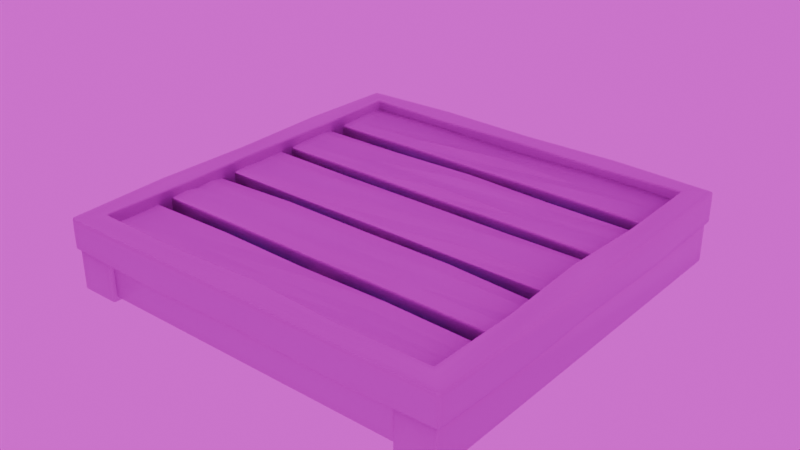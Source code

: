 # Source: RaftStructures.blend  (saved by Blender 4.3.34; exported with 4.5.12 LTS)
import bpy
from mathutils import Matrix  # noqa: F401  (used for matrix-valued properties, if any)

bpy.ops.wm.read_factory_settings(use_empty=True)
scene = bpy.context.scene
scene.name = 'Scene'

# ---- collections
col_environment = bpy.data.collections.new('Environment'); scene.collection.children.link(col_environment)
col_raft_structures = bpy.data.collections.new('Raft Structures'); scene.collection.children.link(col_raft_structures)

# ---- images (referenced by path relative to the original .blend; pixels are not part of the script)
import os
ASSET_DIR = os.environ.get("B2B_ASSET_DIR", "")  # directory of the original .blend (textures are referenced by path, not embedded)
HERE = os.path.dirname(os.path.abspath(__file__))  # packed textures are extracted next to this script under _unpacked/

def load_image(name, relpath, width, height, colorspace="sRGB"):
    """Load a texture the original file referenced (path relative to the .blend, or extracted next to this script)."""
    p = next((c for c in (os.path.join(HERE, relpath), os.path.join(ASSET_DIR, relpath)) if relpath and os.path.exists(c)), "")
    if p:
        img = bpy.data.images.load(p, check_existing=True)
        img.name = name
    else:  # same state as the original file: an image datablock whose file is absent (Cycles renders it pink)
        img = bpy.data.images.new(name, width, height)
        img.source = "FILE"
        img.filepath = "//" + (relpath or name)
    img.colorspace_settings.name = colorspace
    return img
img_wood_table_worn_disp_8k_png = load_image('wood_table_worn_disp_8k.png', 'textures/wood_table_worn_disp_1k.png', 1024, 1024, 'Non-Color')
img_wood_table_worn_diff_8k_png = load_image('wood_table_worn_diff_8k.png', 'textures/wood_table_worn_diff_1k.jpg', 1024, 1024, 'sRGB')
img_wood_table_worn_nor_gl_8k_png = load_image('wood_table_worn_nor_gl_8k.png', 'textures/wood_table_worn_nor_gl_1k.exr', 1024, 1024, 'Non-Color')
img_wood_table_worn_rough_8k_png = load_image('wood_table_worn_rough_8k.png', 'textures/wood_table_worn_rough_1k.exr', 1024, 1024, 'Non-Color')
img_autumn_field_puresky_4k_exr = load_image('autumn_field_puresky_4k.exr', 'textures/autumn_field_puresky_4k.exr', 1024, 1024, 'Linear Rec.709')

# ---- materials (node trees are filled in below, after node groups)
mat_material = bpy.data.materials.new('Material')
mat_material.surface_render_method = 'BLENDED'
mat_material.blend_method = 'BLEND'
mat_material.alpha_threshold = 0.0
mat_material.use_backface_culling_lightprobe_volume = False
mat_material.use_raytrace_refraction = True
mat_material.use_screen_refraction = True
mat_material.roughness = 0.5
mat_material.line_color = (0.0, 0.0, 0.0, 1.0)
mat_wood_table_worn = bpy.data.materials.new('wood_table_worn')
mat_wood_table_worn.displacement_method = 'DISPLACEMENT'
mat_plastic_blue = bpy.data.materials.new('Plastic_Blue')

# ---- material node trees
mat_material.use_nodes = True; mat_material.node_tree.nodes.clear()
_N = mat_material.node_tree.nodes; _L = mat_material.node_tree.links
n0 = _N.new('ShaderNodeOutputMaterial'); n0.name = 'Material Output'; n0.location = (300, 300)
n1 = _N.new('ShaderNodeBsdfPrincipled'); n1.name = 'Principled BSDF'; n1.location = (10, 300)
n1.inputs[0].default_value = (0.0, 0.0, 0.0, 1.0)
n1.inputs[2].default_value = 1.0
n1.inputs[4].default_value = 0.1
_L.new(n1.outputs[0], n0.inputs[0])
n0.is_active_output = True
mat_wood_table_worn.use_nodes = True; mat_wood_table_worn.node_tree.nodes.clear()
_N = mat_wood_table_worn.node_tree.nodes; _L = mat_wood_table_worn.node_tree.links
n0 = _N.new('NodeFrame'); n0.name = 'Frame'; n0.location = (-1329, 330)
n0.label = 'Mapping'
n0.width = 400
n1 = _N.new('NodeFrame'); n1.name = 'Frame.001'; n1.location = (-685, 530)
n1.label = 'Textures'
n1.width = 356
n2 = _N.new('ShaderNodeOutputMaterial'); n2.name = 'Material Output'; n2.location = (293, 211)
n3 = _N.new('ShaderNodeNormalMap'); n3.name = 'Normal Map'; n3.location = (-299, -70)
n4 = _N.new('ShaderNodeMapping'); n4.name = 'Mapping'; n4.location = (230, -40)
n4.inputs[2].default_value = (0.0, 0.0, 1.571)
n5 = _N.new('ShaderNodeTexCoord'); n5.name = 'Texture Coordinate'; n5.location = (30, -40)
n6 = _N.new('ShaderNodeDisplacement'); n6.name = 'Displacement'; n6.location = (-1, -257)
n6.inputs[1].default_value = 0.37
n6.inputs[2].default_value = 0.001
n7 = _N.new('ShaderNodeBsdfPrincipled'); n7.name = 'Principled BSDF'; n7.location = (-63, 458)
n7.distribution = 'GGX'
n7.subsurface_method = 'BURLEY'
n7.inputs[3].default_value = 1.45
n7.inputs[27].default_value = (0.0, 0.0, 0.0, 1.0)
n7.inputs[28].default_value = 1.0
n8 = _N.new('ShaderNodeTexImage'); n8.name = 'Image Texture'; n8.location = (86, -880)
n8.label = 'Displacement'
n8.image = img_wood_table_worn_disp_8k_png
n9 = _N.new('ShaderNodeTexImage'); n9.name = 'Image Texture.001'; n9.location = (86, -40)
n9.label = 'Base Color'
n9.image = img_wood_table_worn_diff_8k_png
n10 = _N.new('NodeReroute'); n10.name = 'Reroute'; n10.location = (36, -628)
n10.width = 16
n10.socket_idname = 'NodeSocketVector'
n11 = _N.new('ShaderNodeTexImage'); n11.name = 'Image Texture.003'; n11.location = (86, -600)
n11.label = 'Normal'
n11.width = 241
n11.image = img_wood_table_worn_nor_gl_8k_png
n12 = _N.new('ShaderNodeTexImage'); n12.name = 'Image Texture.002'; n12.location = (95, -320)
n12.label = 'Roughness'
n12.width = 231
n12.image = img_wood_table_worn_rough_8k_png
n4.parent = n0
n5.parent = n0
n8.parent = n1
n9.parent = n1
n10.parent = n1
n11.parent = n1
n12.parent = n1
_L.new(n7.outputs[0], n2.inputs[0])
_L.new(n8.outputs[0], n6.inputs[0])
_L.new(n6.outputs[0], n2.inputs[2])
_L.new(n9.outputs[0], n7.inputs[0])
_L.new(n11.outputs[0], n3.inputs[1])
_L.new(n3.outputs[0], n7.inputs[5])
_L.new(n10.outputs[0], n9.inputs[0])
_L.new(n10.outputs[0], n12.inputs[0])
_L.new(n10.outputs[0], n11.inputs[0])
_L.new(n10.outputs[0], n8.inputs[0])
_L.new(n4.outputs[0], n10.inputs[0])
_L.new(n5.outputs[2], n4.inputs[0])
_L.new(n12.outputs[0], n7.inputs[2])
n2.is_active_output = True
mat_plastic_blue.use_nodes = True; mat_plastic_blue.node_tree.nodes.clear()
_N = mat_plastic_blue.node_tree.nodes; _L = mat_plastic_blue.node_tree.links
n0 = _N.new('ShaderNodeBsdfPrincipled'); n0.name = 'Principled BSDF'; n0.location = (10, 300)
n0.inputs[0].default_value = (0.1363, 0.3618, 0.8004, 1.0)
n1 = _N.new('ShaderNodeOutputMaterial'); n1.name = 'Material Output'; n1.location = (300, 300)
_L.new(n0.outputs[0], n1.inputs[0])
n1.is_active_output = True

# ---- world
world_world = bpy.data.worlds.new('World'); scene.world = world_world
world_world.use_nodes = True; world_world.node_tree.nodes.clear()
_N = world_world.node_tree.nodes; _L = world_world.node_tree.links
n0 = _N.new('ShaderNodeOutputWorld'); n0.name = 'World Output'; n0.location = (300, 300)
n1 = _N.new('ShaderNodeBackground'); n1.name = 'Background'; n1.location = (10, 300)
n2 = _N.new('ShaderNodeTexEnvironment'); n2.name = 'Environment Texture'; n2.location = (-337, 299)
n2.image = img_autumn_field_puresky_4k_exr
_L.new(n1.outputs[0], n0.inputs[0])
_L.new(n2.outputs[0], n1.inputs[0])
n0.is_active_output = True
world_world.color = (0.05088, 0.05088, 0.05088)
world_world.sun_shadow_jitter_overblur = 0.0

# ---- lights
light_light = bpy.data.lights.new('Light', 'SUN')
light_light.angle = 0.1993
light_light.energy = 2.0
light_light.shadow_soft_size = 0.1
light_light.shadow_cascade_max_distance = 1000.0

# ---- meshes
me_cube = bpy.data.meshes.new('Cube')
me_cube.from_pydata([(0.5, 0.5, 0.5), (0.5, 0.5, -0.5), (0.5, -0.5, 0.5), (0.5, -0.5, -0.5), (-0.5, 0.5, 0.5), (-0.5, 0.5, -0.5), (-0.5, -0.5, 0.5), (-0.5, -0.5, -0.5)], [], [(0, 4, 6, 2), (3, 2, 6, 7), (7, 6, 4, 5), (5, 1, 3, 7), (1, 0, 2, 3), (5, 4, 0, 1)])
_uv = me_cube.uv_layers.new(name='UVMap')
_uv.uv.foreach_set('vector', [0.625, 0.5, 0.875, 0.5, 0.875, 0.75, 0.625, 0.75, 0.375, 0.75, 0.625, 0.75, 0.625, 1.0, 0.375, 1.0, 0.375, 0.0, 0.625, 0.0, 0.625, 0.25, 0.375, 0.25, 0.125, 0.5, 0.375, 0.5, 0.375, 0.75, 0.125, 0.75, 0.375, 0.5, 0.625, 0.5, 0.625, 0.75, 0.375, 0.75, 0.375, 0.25, 0.625, 0.25, 0.625, 0.5, 0.375, 0.5])
me_cube.materials.append(mat_material)
me_cube.use_mirror_vertex_groups = False
me_cube.update()
me_cube_001 = bpy.data.meshes.new('Cube.001')
me_cube_001.from_pydata([(-0.89, 0.6, -0.05), (-0.89, 0.6, 0.05), (-0.89, 0.89, -0.05), (-0.89, 0.89, 0.05), (0.89, 0.6, -0.05), (0.89, 0.6, 0.05), (0.89, 0.89, -0.05), (0.89, 0.89, 0.05), (-0.89, 0.223, -0.05), (-0.89, 0.223, 0.05), (-0.89, 0.513, -0.05), (-0.89, 0.513, 0.05), (0.89, 0.223, -0.05), (0.89, 0.223, 0.05), (0.89, 0.513, -0.05), (0.89, 0.513, 0.05), (-0.89, -0.154, -0.05), (-0.89, -0.154, 0.05), (-0.89, 0.136, -0.05), (-0.89, 0.136, 0.05), (0.89, -0.154, -0.05), (0.89, -0.154, 0.05), (0.89, 0.136, -0.05), (0.89, 0.136, 0.05), (-0.89, -0.531, -0.05), (-0.89, -0.531, 0.05), (-0.89, -0.241, -0.05), (-0.89, -0.241, 0.05), (0.89, -0.531, -0.05), (0.89, -0.531, 0.05), (0.89, -0.241, -0.05), (0.89, -0.241, 0.05), (-0.89, -0.908, -0.05), (-0.89, -0.908, 0.05), (-0.89, -0.618, -0.05), (-0.89, -0.618, 0.05), (0.89, -0.908, -0.05), (0.89, -0.908, 0.05), (0.89, -0.618, -0.05), (0.89, -0.618, 0.05)], [], [(2, 3, 7, 6), (4, 5, 1, 0), (2, 6, 4, 0), (7, 3, 1, 5), (10, 11, 15, 14), (12, 13, 9, 8), (10, 14, 12, 8), (15, 11, 9, 13), (18, 19, 23, 22), (20, 21, 17, 16), (18, 22, 20, 16), (23, 19, 17, 21), (26, 27, 31, 30), (28, 29, 25, 24), (26, 30, 28, 24), (31, 27, 25, 29), (34, 35, 39, 38), (36, 37, 33, 32), (34, 38, 36, 32), (39, 35, 33, 37), (2, 0, 1, 3), (6, 7, 5, 4), (10, 8, 9, 11), (14, 15, 13, 12), (18, 16, 17, 19), (22, 23, 21, 20), (26, 24, 25, 27), (30, 31, 29, 28), (34, 32, 33, 35), (38, 39, 37, 36)])
me_cube_001.polygons.foreach_set('use_smooth', [True] * 30)
_uv = me_cube_001.uv_layers.new(name='UVMap')
_uv.uv.foreach_set('vector', [0.2725, 1.0, 0.2444, 1.0, 0.2444, 0.5, 0.2725, 0.5, 0.3006, 1.0, 0.2725, 1.0, 0.2725, 0.5, 0.3006, 0.5, 0.2444, 1.707e-09, 0.2444, 0.5, 0.1629, 0.5, 0.1629, -4.443e-09, 0.3258, 7.858e-09, 0.3258, 0.5, 0.2444, 0.5, 0.2444, 1.707e-09, 0.3287, 1.0, 0.3006, 1.0, 0.3006, 0.5, 0.3287, 0.5, 0.3567, 1.0, 0.3287, 1.0, 0.3287, 0.5, 0.3567, 0.5, 0.4073, 1.401e-08, 0.4073, 0.5, 0.3258, 0.5, 0.3258, 7.858e-09, 0.4888, 3.415e-09, 0.4888, 0.5, 0.4073, 0.5, 0.4073, -2.735e-09, 0.3848, 1.0, 0.3567, 1.0, 0.3567, 0.5, 0.3848, 0.5, 0.4129, 1.0, 0.3848, 1.0, 0.3848, 0.5, 0.4129, 0.5, 0.08146, 6.15e-09, 0.08146, 0.5, 4.108e-09, 0.5, 4.186e-08, 3.16e-15, 0.1629, -4.443e-09, 0.1629, 0.5, 0.08146, 0.5, 0.08146, -1.059e-08, 0.441, 1.0, 0.4129, 1.0, 0.4129, 0.5, 0.441, 0.5, 0.4691, 1.0, 0.441, 1.0, 0.441, 0.5, 0.4691, 0.5, 0.5702, -7.178e-09, 0.5702, 0.5, 0.4888, 0.5, 0.4888, -1.333e-08, 0.08146, 0.5, 0.08146, 1.0, -8.526e-09, 1.0, 2.922e-08, 0.5, 0.4972, 1.0, 0.4691, 1.0, 0.4691, 0.5, 0.4972, 0.5, 0.5253, 1.0, 0.4972, 1.0, 0.4972, 0.5, 0.5253, 0.5, 0.1629, 0.5, 0.1629, 1.0, 0.08146, 1.0, 0.08146, 0.5, 0.2444, 0.5, 0.2444, 1.0, 0.1629, 1.0, 0.1629, 0.5, 0.2725, 1.0, 0.3006, 0.5, 0.2444, 0.5, 0.2444, 1.0, 0.2444, 0.5, 0.3258, 7.858e-09, 0.2725, 1.0, 0.1629, 0.5, 0.3287, 1.0, 0.3567, 0.5, 0.4073, 0.5, 0.3006, 1.0, 0.4073, 0.5, 0.4888, 3.415e-09, 0.3287, 1.0, 0.3258, 0.5, 0.3848, 1.0, 0.4129, 0.5, 0.08146, 0.5, 0.3567, 1.0, 0.08146, 0.5, 0.1629, -4.443e-09, 0.3848, 1.0, 4.108e-09, 0.5, 0.441, 1.0, 0.4691, 0.5, -8.526e-09, 1.0, 0.4129, 1.0, 0.5702, 0.5, 0.08146, 0.5, 0.441, 1.0, 0.4888, 0.5, 0.4972, 1.0, 0.5253, 0.5, 0.1629, 1.0, 0.4691, 1.0, 0.1629, 1.0, 0.2444, 0.5, 0.4972, 1.0, 0.08146, 1.0])
me_cube_001.materials.append(mat_wood_table_worn)
me_cube_001.update()
me_cube_002 = bpy.data.meshes.new('Cube.002')
me_cube_002.from_pydata([(0.78, -0.98, -0.25), (0.78, -0.98, -0.05), (0.78, 0.98, -0.25), (0.78, 0.98, -0.05), (0.98, -0.98, -0.25), (0.98, -0.98, -0.05), (0.98, 0.98, -0.25), (0.98, 0.98, -0.05), (-0.78, -0.98, -0.25), (-0.78, -0.98, -0.05), (-0.78, 0.98, -0.25), (-0.78, 0.98, -0.05), (-0.98, -0.98, -0.25), (-0.98, -0.98, -0.05), (-0.98, 0.98, -0.25), (-0.98, 0.98, -0.05)], [], [(0, 1, 3, 2), (2, 3, 7, 6), (6, 7, 5, 4), (4, 5, 1, 0), (2, 6, 4, 0), (7, 3, 1, 5), (8, 10, 11, 9), (10, 14, 15, 11), (14, 12, 13, 15), (12, 8, 9, 13), (10, 8, 12, 14), (15, 13, 9, 11)])
me_cube_002.polygons.foreach_set('use_smooth', [True] * 12)
_uv = me_cube_002.uv_layers.new(name='UVMap')
_uv.uv.foreach_set('vector', [0.553, 0.7665, 0.514, 0.7665, 0.514, 0.3852, 0.553, 0.3852, 0.5719, 0.8054, 0.5719, 0.7665, 0.6108, 0.7665, 0.6108, 0.8054, 0.6308, 0.7665, 0.5919, 0.7665, 0.5919, 0.3852, 0.6308, 0.3852, 0.6497, 0.8054, 0.6497, 0.7665, 0.6887, 0.7665, 0.6887, 0.8054, 0.7086, 0.7665, 0.6697, 0.7665, 0.6697, 0.3852, 0.7086, 0.3852, 0.7475, 0.7665, 0.7086, 0.7665, 0.7086, 0.3852, 0.7475, 0.3852, 0.5919, 0.3852, 0.5919, 0.7665, 0.553, 0.7665, 0.553, 0.3852, 0.7276, 0.8054, 0.6887, 0.8054, 0.6887, 0.7665, 0.7276, 0.7665, 0.6697, 0.3852, 0.6697, 0.7665, 0.6308, 0.7665, 0.6308, 0.3852, 0.6497, 0.8054, 0.6108, 0.8054, 0.6108, 0.7665, 0.6497, 0.7665, 0.7475, 0.7665, 0.7475, 0.3852, 0.7864, 0.3852, 0.7864, 0.7665, 0.7704, 0.3813, 0.7704, 0.0, 0.8093, 0.0, 0.8093, 0.3813])
me_cube_002.materials.append(mat_wood_table_worn)
me_cube_002.update()
me_cube_003 = bpy.data.meshes.new('Cube.003')
me_cube_003.from_pydata([(0.78, -0.96, -0.23), (0.78, -0.96, -0.05), (0.78, -0.8, -0.23), (0.78, -0.8, -0.05), (0.0, -0.96, -0.05), (0.0, -0.96, -0.23), (0.0, -0.8, -0.23), (0.0, -0.8, -0.05), (0.0, -0.8, -0.23), (0.0, -0.8, -0.05), (-0.78, -0.96, -0.23), (-0.78, -0.96, -0.05), (-0.78, -0.8, -0.23), (-0.78, -0.8, -0.05), (0.78, 0.96, -0.23), (0.78, 0.96, -0.05), (0.78, 0.8, -0.23), (0.78, 0.8, -0.05), (0.0, 0.96, -0.05), (0.0, 0.96, -0.23), (0.0, 0.8, -0.23), (0.0, 0.8, -0.05), (0.0, 0.8, -0.23), (0.0, 0.8, -0.05), (-0.78, 0.96, -0.23), (-0.78, 0.96, -0.05), (-0.78, 0.8, -0.23), (-0.78, 0.8, -0.05)], [(9, 8), (23, 22)], [(1, 3, 7, 4), (0, 1, 4, 5), (3, 2, 6, 7), (2, 0, 5, 6), (11, 4, 7, 13), (10, 5, 4, 11), (13, 7, 6, 12), (12, 6, 5, 10), (15, 18, 21, 17), (14, 19, 18, 15), (17, 21, 20, 16), (16, 20, 19, 14), (25, 27, 21, 18), (24, 25, 18, 19), (27, 26, 20, 21), (26, 24, 19, 20)])
me_cube_003.polygons.foreach_set('use_smooth', [True] * 16)
_uv = me_cube_003.uv_layers.new(name='UVMap')
_uv.uv.foreach_set('vector', [0.06247, 0.6887, 0.0936, 0.6887, 0.0936, 0.8405, 0.06247, 0.8405, 0.8798, 0.6887, 0.8448, 0.6887, 0.8448, 0.537, 0.8798, 0.537, 0.8798, 0.3852, 0.9148, 0.3852, 0.9148, 0.537, 0.8798, 0.537, 0.1247, 0.9922, 0.0936, 0.9922, 0.0936, 0.8405, 0.1247, 0.8405, 0.06247, 0.9922, 0.06247, 0.8405, 0.0936, 0.8405, 0.0936, 0.9922, 0.8798, 0.3852, 0.8798, 0.537, 0.8448, 0.537, 0.8448, 0.3852, 0.8798, 0.6887, 0.8798, 0.537, 0.9148, 0.537, 0.9148, 0.6887, 0.1247, 0.6887, 0.1247, 0.8405, 0.0936, 0.8405, 0.0936, 0.6887, 0.1596, 0.6887, 0.1596, 0.8405, 0.1285, 0.8405, 0.1285, 0.6887, 0.9027, -1.424e-09, 0.9027, 0.1518, 0.8677, 0.1518, 0.8677, -4.068e-09, 0.9027, 0.3035, 0.9027, 0.1518, 0.9377, 0.1518, 0.9377, 0.3035, 0.1596, 0.9922, 0.1596, 0.8405, 0.1908, 0.8405, 0.1908, 0.9922, 0.1596, 0.9922, 0.1285, 0.9922, 0.1285, 0.8405, 0.1596, 0.8405, 0.9027, 0.3035, 0.8677, 0.3035, 0.8677, 0.1518, 0.9027, 0.1518, 0.9027, -1.424e-09, 0.9377, 1.22e-09, 0.9377, 0.1518, 0.9027, 0.1518, 0.1596, 0.6887, 0.1908, 0.6887, 0.1908, 0.8405, 0.1596, 0.8405])
me_cube_003.materials.append(mat_wood_table_worn)
me_cube_003.update()
me_cylinder_001 = bpy.data.meshes.new('Cylinder.001')
me_cylinder_001.from_pydata([(-0.06606, 3.576e-07, -0.2239), (-0.06606, -0.78, -0.2239), (-0.06854, 3.576e-07, -0.2586), (-0.08439, 3.576e-07, -0.2906), (-0.125, 3.576e-07, -0.3186), (-0.1872, 3.576e-07, -0.3416), (-0.2582, 3.576e-07, -0.3587), (-0.3353, 3.576e-07, -0.3693), (-0.4154, 3.576e-07, -0.3728), (-0.4955, 3.576e-07, -0.3693), (-0.4955, -0.78, -0.3693), (-0.5725, 3.576e-07, -0.3587), (-0.6435, 3.576e-07, -0.3416), (-0.6435, -0.78, -0.3416), (-0.7057, 3.576e-07, -0.3186), (-0.7464, 3.576e-07, -0.2906), (-0.7622, 3.576e-07, -0.2586), (-0.7622, -0.78, -0.2586), (-0.7647, 3.576e-07, -0.2239), (-0.06854, -0.78, -0.2586), (-0.08439, -0.78, -0.2906), (-0.125, -0.78, -0.3186), (-0.1872, -0.78, -0.3416), (-0.2582, -0.78, -0.3587), (-0.3353, -0.78, -0.3693), (-0.4154, -0.78, -0.3728), (-0.5725, -0.78, -0.3587), (-0.7057, -0.78, -0.3186), (-0.7464, -0.78, -0.2906), (-0.7647, -0.78, -0.2239), (0.06606, 3.576e-07, -0.2239), (0.06606, -0.78, -0.2239), (0.06854, 3.576e-07, -0.2586), (0.08439, 3.576e-07, -0.2906), (0.125, 3.576e-07, -0.3186), (0.125, -0.78, -0.3186), (0.1872, 3.576e-07, -0.3416), (0.2582, 3.576e-07, -0.3587), (0.2582, -0.78, -0.3587), (0.3353, 3.576e-07, -0.3693), (0.4154, 3.576e-07, -0.3728), (0.4154, -0.78, -0.3728), (0.4955, 3.576e-07, -0.3693), (0.4955, -0.78, -0.3693), (0.5725, 3.576e-07, -0.3587), (0.6435, 3.576e-07, -0.3416), (0.7057, 3.576e-07, -0.3186), (0.7464, 3.576e-07, -0.2906), (0.7622, 3.576e-07, -0.2586), (0.7647, 3.576e-07, -0.2239), (0.06854, -0.78, -0.2586), (0.08439, -0.78, -0.2906), (0.1872, -0.78, -0.3416), (0.3353, -0.78, -0.3693), (0.5725, -0.78, -0.3587), (0.6435, -0.78, -0.3416), (0.7057, -0.78, -0.3186), (0.7464, -0.78, -0.2906), (0.7622, -0.78, -0.2586), (0.7647, -0.78, -0.2239), (-0.06606, 0.78, -0.2239), (-0.06854, 0.78, -0.2586), (-0.08439, 0.78, -0.2906), (-0.125, 0.78, -0.3186), (-0.3353, 0.78, -0.3693), (-0.4154, 0.78, -0.3728), (-0.4955, 0.78, -0.3693), (-0.5725, 0.78, -0.3587), (-0.6435, 0.78, -0.3416), (-0.7057, 0.78, -0.3186), (-0.7464, 0.78, -0.2906), (-0.1872, 0.78, -0.3416), (-0.2582, 0.78, -0.3587), (-0.7622, 0.78, -0.2586), (-0.7647, 0.78, -0.2239), (0.06854, 0.78, -0.2586), (0.08439, 0.78, -0.2906), (0.125, 0.78, -0.3186), (0.1872, 0.78, -0.3416), (0.2582, 0.78, -0.3587), (0.3353, 0.78, -0.3693), (0.4154, 0.78, -0.3728), (0.4955, 0.78, -0.3693), (0.6435, 0.78, -0.3416), (0.7057, 0.78, -0.3186), (0.7622, 0.78, -0.2586), (0.06606, 0.78, -0.2239), (0.5725, 0.78, -0.3587), (0.7464, 0.78, -0.2906), (0.7647, 0.78, -0.2239), (-0.06854, 3.576e-07, -0.1892), (-0.08439, 3.576e-07, -0.1572), (-0.125, 3.576e-07, -0.1292), (-0.125, -0.78, -0.1292), (-0.1872, 3.576e-07, -0.1062), (-0.1872, -0.78, -0.1062), (-0.2582, 3.576e-07, -0.08908), (-0.2582, -0.78, -0.08908), (-0.3353, 3.576e-07, -0.07855), (-0.3353, -0.78, -0.07855), (-0.4154, 3.576e-07, -0.075), (-0.4154, -0.78, -0.075), (-0.4955, 3.576e-07, -0.07855), (-0.4955, -0.78, -0.07855), (-0.5725, 3.576e-07, -0.08908), (-0.5725, -0.78, -0.08908), (-0.6435, 3.576e-07, -0.1062), (-0.6435, -0.78, -0.1062), (-0.7057, 3.576e-07, -0.1292), (-0.7057, -0.78, -0.1292), (-0.7464, 3.576e-07, -0.1572), (-0.7622, 3.576e-07, -0.1892), (-0.7622, -0.78, -0.1892), (-0.06854, -0.78, -0.1892), (-0.08439, -0.78, -0.1572), (-0.7464, -0.78, -0.1572), (0.06854, 3.576e-07, -0.1892), (0.08439, 3.576e-07, -0.1572), (0.125, 3.576e-07, -0.1292), (0.125, -0.78, -0.1292), (0.1872, 3.576e-07, -0.1062), (0.2582, 3.576e-07, -0.08908), (0.2582, -0.78, -0.08908), (0.3353, 3.576e-07, -0.07855), (0.3353, -0.78, -0.07855), (0.4154, 3.576e-07, -0.075), (0.4955, 3.576e-07, -0.07855), (0.5725, 3.576e-07, -0.08908), (0.5725, -0.78, -0.08908), (0.6435, 3.576e-07, -0.1062), (0.6435, -0.78, -0.1062), (0.7057, 3.576e-07, -0.1292), (0.7057, -0.78, -0.1292), (0.7464, 3.576e-07, -0.1572), (0.7622, 3.576e-07, -0.1892), (0.06854, -0.78, -0.1892), (0.08439, -0.78, -0.1572), (0.1872, -0.78, -0.1062), (0.4154, -0.78, -0.075), (0.4955, -0.78, -0.07855), (0.7464, -0.78, -0.1572), (0.7622, -0.78, -0.1892), (-0.06854, 0.78, -0.1892), (-0.125, 0.78, -0.1292), (-0.2582, 0.78, -0.08908), (-0.3353, 0.78, -0.07855), (-0.4955, 0.78, -0.07855), (-0.6435, 0.78, -0.1062), (-0.7057, 0.78, -0.1292), (-0.7464, 0.78, -0.1572), (-0.7622, 0.78, -0.1892), (-0.08439, 0.78, -0.1572), (-0.1872, 0.78, -0.1062), (-0.4154, 0.78, -0.075), (-0.5725, 0.78, -0.08908), (0.08439, 0.78, -0.1572), (0.2582, 0.78, -0.08908), (0.4154, 0.78, -0.075), (0.4955, 0.78, -0.07855), (0.5725, 0.78, -0.08908), (0.6435, 0.78, -0.1062), (0.7464, 0.78, -0.1572), (0.7622, 0.78, -0.1892), (0.06854, 0.78, -0.1892), (0.125, 0.78, -0.1292), (0.1872, 0.78, -0.1062), (0.3353, 0.78, -0.07855), (0.7057, 0.78, -0.1292)], [], [(0, 1, 19, 2), (2, 19, 20, 3), (3, 20, 21, 4), (4, 21, 22, 5), (5, 22, 23, 6), (6, 23, 24, 7), (7, 24, 25, 8), (8, 25, 10, 9), (9, 10, 26, 11), (11, 26, 13, 12), (12, 13, 27, 14), (14, 27, 28, 15), (15, 28, 17, 16), (16, 17, 29, 18), (19, 1, 29, 17, 28, 27, 13, 26, 10, 25, 24, 23, 22, 21, 20), (30, 32, 50, 31), (32, 33, 51, 50), (33, 34, 35, 51), (34, 36, 52, 35), (36, 37, 38, 52), (37, 39, 53, 38), (39, 40, 41, 53), (40, 42, 43, 41), (42, 44, 54, 43), (44, 45, 55, 54), (45, 46, 56, 55), (46, 47, 57, 56), (47, 48, 58, 57), (48, 49, 59, 58), (50, 51, 35, 52, 38, 53, 41, 43, 54, 55, 56, 57, 58, 59, 31), (0, 2, 61, 60), (2, 3, 62, 61), (3, 4, 63, 62), (4, 5, 71, 63), (5, 6, 72, 71), (6, 7, 64, 72), (7, 8, 65, 64), (8, 9, 66, 65), (9, 11, 67, 66), (11, 12, 68, 67), (12, 14, 69, 68), (14, 15, 70, 69), (15, 16, 73, 70), (16, 18, 74, 73), (61, 62, 63, 71, 72, 64, 65, 66, 67, 68, 69, 70, 73, 74, 60), (30, 86, 75, 32), (32, 75, 76, 33), (33, 76, 77, 34), (34, 77, 78, 36), (36, 78, 79, 37), (37, 79, 80, 39), (39, 80, 81, 40), (40, 81, 82, 42), (42, 82, 87, 44), (44, 87, 83, 45), (45, 83, 84, 46), (46, 84, 88, 47), (47, 88, 85, 48), (48, 85, 89, 49), (75, 86, 89, 85, 88, 84, 83, 87, 82, 81, 80, 79, 78, 77, 76), (0, 90, 113, 1), (90, 91, 114, 113), (91, 92, 93, 114), (92, 94, 95, 93), (94, 96, 97, 95), (96, 98, 99, 97), (98, 100, 101, 99), (100, 102, 103, 101), (102, 104, 105, 103), (104, 106, 107, 105), (106, 108, 109, 107), (108, 110, 115, 109), (110, 111, 112, 115), (111, 18, 29, 112), (113, 114, 93, 95, 97, 99, 101, 103, 105, 107, 109, 115, 112, 29, 1), (30, 31, 135, 116), (116, 135, 136, 117), (117, 136, 119, 118), (118, 119, 137, 120), (120, 137, 122, 121), (121, 122, 124, 123), (123, 124, 138, 125), (125, 138, 139, 126), (126, 139, 128, 127), (127, 128, 130, 129), (129, 130, 132, 131), (131, 132, 140, 133), (133, 140, 141, 134), (134, 141, 59, 49), (135, 31, 59, 141, 140, 132, 130, 128, 139, 138, 124, 122, 137, 119, 136), (0, 60, 142, 90), (90, 142, 151, 91), (91, 151, 143, 92), (92, 143, 152, 94), (94, 152, 144, 96), (96, 144, 145, 98), (98, 145, 153, 100), (100, 153, 146, 102), (102, 146, 154, 104), (104, 154, 147, 106), (106, 147, 148, 108), (108, 148, 149, 110), (110, 149, 150, 111), (111, 150, 74, 18), (142, 60, 74, 150, 149, 148, 147, 154, 146, 153, 145, 144, 152, 143, 151), (30, 116, 163, 86), (116, 117, 155, 163), (117, 118, 164, 155), (118, 120, 165, 164), (120, 121, 156, 165), (121, 123, 166, 156), (123, 125, 157, 166), (125, 126, 158, 157), (126, 127, 159, 158), (127, 129, 160, 159), (129, 131, 167, 160), (131, 133, 161, 167), (133, 134, 162, 161), (134, 49, 89, 162), (163, 155, 164, 165, 156, 166, 157, 158, 159, 160, 167, 161, 162, 89, 86)])
me_cylinder_001.polygons.foreach_set('use_smooth', [True] * 120)
_uv = me_cylinder_001.uv_layers.new(name='UVMap')
_uv.uv.foreach_set('vector', [0.2037, 0.8405, 0.2037, 0.9922, 0.197, 0.9922, 0.197, 0.8405, 0.197, 0.8405, 0.197, 0.9922, 0.1908, 0.9922, 0.1908, 0.8405, 1.599e-08, 0.537, 2.6e-08, 0.3852, 0.008247, 0.3852, 0.008247, 0.537, 0.008247, 0.537, 0.008247, 0.3852, 0.02062, 0.3852, 0.02062, 0.537, 0.02062, 0.537, 0.02062, 0.3852, 0.03462, 0.3852, 0.03462, 0.537, 0.03462, 0.537, 0.03462, 0.3852, 0.04971, 0.3852, 0.04971, 0.537, 0.04971, 0.537, 0.04971, 0.3852, 0.06531, 0.3852, 0.06531, 0.537, 0.06531, 0.537, 0.06531, 0.3852, 0.08081, 0.3852, 0.08081, 0.537, 0.08081, 0.537, 0.08081, 0.3852, 0.09563, 0.3852, 0.09563, 0.537, 0.09563, 0.537, 0.09563, 0.3852, 0.1092, 0.3852, 0.1092, 0.537, 0.1092, 0.537, 0.1092, 0.3852, 0.121, 0.3852, 0.121, 0.537, 0.121, 0.537, 0.121, 0.3852, 0.1285, 0.3852, 0.1285, 0.537, 0.2167, 0.8405, 0.2167, 0.6887, 0.2229, 0.6887, 0.2229, 0.8405, 0.2229, 0.8405, 0.2229, 0.6887, 0.2297, 0.6887, 0.2297, 0.8405, 0.3273, 0.8243, 0.3205, 0.8245, 0.3265, 0.6887, 0.3332, 0.6895, 0.3393, 0.6929, 0.3444, 0.701, 0.3484, 0.7133, 0.3511, 0.7272, 0.3524, 0.7423, 0.3524, 0.7579, 0.3511, 0.7734, 0.3484, 0.7883, 0.3444, 0.802, 0.3394, 0.8139, 0.3336, 0.8215, 0.2556, 0.8405, 0.2489, 0.8405, 0.2489, 0.6887, 0.2556, 0.6887, 0.2489, 0.8405, 0.2427, 0.8405, 0.2427, 0.6887, 0.2489, 0.6887, 0.257, 0.537, 0.2495, 0.537, 0.2495, 0.3852, 0.257, 0.3852, 0.2495, 0.537, 0.2377, 0.537, 0.2377, 0.3852, 0.2495, 0.3852, 0.2377, 0.537, 0.2241, 0.537, 0.2241, 0.3852, 0.2377, 0.3852, 0.2241, 0.537, 0.2093, 0.537, 0.2093, 0.3852, 0.2241, 0.3852, 0.2093, 0.537, 0.1938, 0.537, 0.1938, 0.3852, 0.2093, 0.3852, 0.1938, 0.537, 0.1782, 0.537, 0.1782, 0.3852, 0.1938, 0.3852, 0.1782, 0.537, 0.1631, 0.537, 0.1631, 0.3852, 0.1782, 0.3852, 0.1631, 0.537, 0.1491, 0.537, 0.1491, 0.3852, 0.1631, 0.3852, 0.1491, 0.537, 0.1368, 0.537, 0.1368, 0.3852, 0.1491, 0.3852, 0.1368, 0.537, 0.1285, 0.537, 0.1285, 0.3852, 0.1368, 0.3852, 0.2686, 0.8405, 0.2748, 0.8405, 0.2748, 0.9922, 0.2686, 0.9922, 0.2748, 0.8405, 0.2816, 0.8405, 0.2816, 0.9922, 0.2748, 0.9922, 0.3776, 0.8243, 0.3713, 0.8215, 0.3655, 0.8139, 0.3605, 0.802, 0.3565, 0.7883, 0.3538, 0.7734, 0.3524, 0.7579, 0.3524, 0.7423, 0.3538, 0.7272, 0.3565, 0.7133, 0.3605, 0.701, 0.3656, 0.6929, 0.3717, 0.6895, 0.3784, 0.6887, 0.3844, 0.8245, 0.2037, 0.8405, 0.197, 0.8405, 0.197, 0.6887, 0.2037, 0.6887, 0.197, 0.8405, 0.1908, 0.8405, 0.1908, 0.6887, 0.197, 0.6887, 1.599e-08, 0.537, 0.008247, 0.537, 0.008247, 0.6887, 3.085e-09, 0.6887, 0.008247, 0.537, 0.02062, 0.537, 0.02062, 0.6887, 0.008247, 0.6887, 0.02062, 0.537, 0.03462, 0.537, 0.03462, 0.6887, 0.02062, 0.6887, 0.03462, 0.537, 0.04971, 0.537, 0.04971, 0.6887, 0.03462, 0.6887, 0.04971, 0.537, 0.06531, 0.537, 0.06531, 0.6887, 0.04971, 0.6887, 0.06531, 0.537, 0.08081, 0.537, 0.08081, 0.6887, 0.06531, 0.6887, 0.08081, 0.537, 0.09563, 0.537, 0.09563, 0.6887, 0.08081, 0.6887, 0.09563, 0.537, 0.1092, 0.537, 0.1092, 0.6887, 0.09563, 0.6887, 0.1092, 0.537, 0.121, 0.537, 0.121, 0.6887, 0.1092, 0.6887, 0.121, 0.537, 0.1285, 0.537, 0.1285, 0.6887, 0.121, 0.6887, 0.2167, 0.8405, 0.2229, 0.8405, 0.2229, 0.9922, 0.2167, 0.9922, 0.2229, 0.8405, 0.2297, 0.8405, 0.2297, 0.9922, 0.2229, 0.9922, 0.4355, 0.8243, 0.4292, 0.8215, 0.4234, 0.8139, 0.4184, 0.802, 0.4144, 0.7883, 0.4117, 0.7734, 0.4103, 0.7579, 0.4103, 0.7423, 0.4117, 0.7272, 0.4144, 0.7133, 0.4184, 0.701, 0.4235, 0.6929, 0.4295, 0.6895, 0.4363, 0.6887, 0.4423, 0.8245, 0.2556, 0.8405, 0.2556, 0.9922, 0.2489, 0.9922, 0.2489, 0.8405, 0.2489, 0.8405, 0.2489, 0.9922, 0.2427, 0.9922, 0.2427, 0.8405, 0.257, 0.537, 0.257, 0.6887, 0.2495, 0.6887, 0.2495, 0.537, 0.2495, 0.537, 0.2495, 0.6887, 0.2377, 0.6887, 0.2377, 0.537, 0.2377, 0.537, 0.2377, 0.6887, 0.2241, 0.6887, 0.2241, 0.537, 0.2241, 0.537, 0.2241, 0.6887, 0.2093, 0.6887, 0.2093, 0.537, 0.2093, 0.537, 0.2093, 0.6887, 0.1938, 0.6887, 0.1938, 0.537, 0.1938, 0.537, 0.1938, 0.6887, 0.1782, 0.6887, 0.1782, 0.537, 0.1782, 0.537, 0.1782, 0.6887, 0.1631, 0.6887, 0.1631, 0.537, 0.1631, 0.537, 0.1631, 0.6887, 0.1491, 0.6887, 0.1491, 0.537, 0.1491, 0.537, 0.1491, 0.6887, 0.1368, 0.6887, 0.1368, 0.537, 0.1368, 0.537, 0.1368, 0.6887, 0.1285, 0.6887, 0.1285, 0.537, 0.2686, 0.8405, 0.2686, 0.6887, 0.2748, 0.6887, 0.2748, 0.8405, 0.2748, 0.8405, 0.2748, 0.6887, 0.2816, 0.6887, 0.2816, 0.8405, 0.5467, 0.9021, 0.54, 0.9023, 0.546, 0.7665, 0.5527, 0.7673, 0.5588, 0.7707, 0.5639, 0.7788, 0.5678, 0.7911, 0.5705, 0.8051, 0.5719, 0.8201, 0.5719, 0.8357, 0.5705, 0.8513, 0.5678, 0.8661, 0.5639, 0.8798, 0.5589, 0.8917, 0.5531, 0.8993, 0.2037, 0.8405, 0.2105, 0.8405, 0.2105, 0.9922, 0.2037, 0.9922, 0.2105, 0.8405, 0.2167, 0.8405, 0.2167, 0.9922, 0.2105, 0.9922, 0.257, 0.537, 0.2646, 0.537, 0.2646, 0.6887, 0.257, 0.6887, 0.2646, 0.537, 0.2763, 0.537, 0.2763, 0.6887, 0.2646, 0.6887, 0.2763, 0.537, 0.2899, 0.537, 0.2899, 0.6887, 0.2763, 0.6887, 0.2899, 0.537, 0.3047, 0.537, 0.3047, 0.6887, 0.2899, 0.6887, 0.3047, 0.537, 0.3202, 0.537, 0.3202, 0.6887, 0.3047, 0.6887, 0.3202, 0.537, 0.3358, 0.537, 0.3358, 0.6887, 0.3202, 0.6887, 0.3358, 0.537, 0.3509, 0.537, 0.3509, 0.6887, 0.3358, 0.6887, 0.3509, 0.537, 0.3649, 0.537, 0.3649, 0.6887, 0.3509, 0.6887, 0.3649, 0.537, 0.3773, 0.537, 0.3773, 0.6887, 0.3649, 0.6887, 0.3773, 0.537, 0.3855, 0.537, 0.3855, 0.6887, 0.3773, 0.6887, 0.2427, 0.8405, 0.2364, 0.8405, 0.2364, 0.6887, 0.2427, 0.6887, 0.2364, 0.8405, 0.2297, 0.8405, 0.2297, 0.6887, 0.2364, 0.6887, 0.3138, 0.8237, 0.3077, 0.8204, 0.3026, 0.8122, 0.2987, 0.7999, 0.2959, 0.786, 0.2946, 0.7709, 0.2946, 0.7553, 0.2959, 0.7398, 0.2987, 0.7249, 0.3026, 0.7113, 0.3076, 0.6994, 0.3134, 0.6917, 0.3198, 0.6889, 0.3265, 0.6887, 0.3205, 0.8245, 0.2556, 0.8405, 0.2556, 0.6887, 0.2624, 0.6887, 0.2624, 0.8405, 0.2624, 0.8405, 0.2624, 0.6887, 0.2686, 0.6887, 0.2686, 0.8405, 0.514, 0.537, 0.514, 0.6887, 0.5058, 0.6887, 0.5058, 0.537, 0.5058, 0.537, 0.5058, 0.6887, 0.4934, 0.6887, 0.4934, 0.537, 0.4934, 0.537, 0.4934, 0.6887, 0.4794, 0.6887, 0.4794, 0.537, 0.4794, 0.537, 0.4794, 0.6887, 0.4643, 0.6887, 0.4643, 0.537, 0.4643, 0.537, 0.4643, 0.6887, 0.4487, 0.6887, 0.4487, 0.537, 0.4487, 0.537, 0.4487, 0.6887, 0.4332, 0.6887, 0.4332, 0.537, 0.4332, 0.537, 0.4332, 0.6887, 0.4184, 0.6887, 0.4184, 0.537, 0.4184, 0.537, 0.4184, 0.6887, 0.4048, 0.6887, 0.4048, 0.537, 0.4048, 0.537, 0.4048, 0.6887, 0.3931, 0.6887, 0.3931, 0.537, 0.3931, 0.537, 0.3931, 0.6887, 0.3855, 0.6887, 0.3855, 0.537, 0.2946, 0.8405, 0.2946, 0.9922, 0.2883, 0.9922, 0.2883, 0.8405, 0.2883, 0.8405, 0.2883, 0.9922, 0.2816, 0.9922, 0.2816, 0.8405, 0.3911, 0.8237, 0.3844, 0.8245, 0.3784, 0.6887, 0.3851, 0.6889, 0.3915, 0.6917, 0.3973, 0.6994, 0.4023, 0.7113, 0.4062, 0.7249, 0.4089, 0.7398, 0.4103, 0.7553, 0.4103, 0.7709, 0.4089, 0.786, 0.4062, 0.7999, 0.4023, 0.8122, 0.3972, 0.8204, 0.2037, 0.8405, 0.2037, 0.6887, 0.2105, 0.6887, 0.2105, 0.8405, 0.2105, 0.8405, 0.2105, 0.6887, 0.2167, 0.6887, 0.2167, 0.8405, 0.257, 0.537, 0.257, 0.3852, 0.2646, 0.3852, 0.2646, 0.537, 0.2646, 0.537, 0.2646, 0.3852, 0.2763, 0.3852, 0.2763, 0.537, 0.2763, 0.537, 0.2763, 0.3852, 0.2899, 0.3852, 0.2899, 0.537, 0.2899, 0.537, 0.2899, 0.3852, 0.3047, 0.3852, 0.3047, 0.537, 0.3047, 0.537, 0.3047, 0.3852, 0.3202, 0.3852, 0.3202, 0.537, 0.3202, 0.537, 0.3202, 0.3852, 0.3358, 0.3852, 0.3358, 0.537, 0.3358, 0.537, 0.3358, 0.3852, 0.3509, 0.3852, 0.3509, 0.537, 0.3509, 0.537, 0.3509, 0.3852, 0.3649, 0.3852, 0.3649, 0.537, 0.3649, 0.537, 0.3649, 0.3852, 0.3773, 0.3852, 0.3773, 0.537, 0.3773, 0.537, 0.3773, 0.3852, 0.3855, 0.3852, 0.3855, 0.537, 0.2427, 0.8405, 0.2427, 0.9922, 0.2364, 0.9922, 0.2364, 0.8405, 0.2364, 0.8405, 0.2364, 0.9922, 0.2297, 0.9922, 0.2297, 0.8405, 0.449, 0.8237, 0.4423, 0.8245, 0.4363, 0.6887, 0.443, 0.6889, 0.4494, 0.6917, 0.4552, 0.6994, 0.4602, 0.7113, 0.4641, 0.7249, 0.4668, 0.7398, 0.4682, 0.7553, 0.4682, 0.7709, 0.4668, 0.786, 0.4641, 0.7999, 0.4602, 0.8122, 0.4551, 0.8204, 0.2556, 0.8405, 0.2624, 0.8405, 0.2624, 0.9922, 0.2556, 0.9922, 0.2624, 0.8405, 0.2686, 0.8405, 0.2686, 0.9922, 0.2624, 0.9922, 0.514, 0.537, 0.5058, 0.537, 0.5058, 0.3852, 0.514, 0.3852, 0.5058, 0.537, 0.4934, 0.537, 0.4934, 0.3852, 0.5058, 0.3852, 0.4934, 0.537, 0.4794, 0.537, 0.4794, 0.3852, 0.4934, 0.3852, 0.4794, 0.537, 0.4643, 0.537, 0.4643, 0.3852, 0.4794, 0.3852, 0.4643, 0.537, 0.4487, 0.537, 0.4487, 0.3852, 0.4643, 0.3852, 0.4487, 0.537, 0.4332, 0.537, 0.4332, 0.3852, 0.4487, 0.3852, 0.4332, 0.537, 0.4184, 0.537, 0.4184, 0.3852, 0.4332, 0.3852, 0.4184, 0.537, 0.4048, 0.537, 0.4048, 0.3852, 0.4184, 0.3852, 0.4048, 0.537, 0.3931, 0.537, 0.3931, 0.3852, 0.4048, 0.3852, 0.3931, 0.537, 0.3855, 0.537, 0.3855, 0.3852, 0.3931, 0.3852, 0.2946, 0.8405, 0.2883, 0.8405, 0.2883, 0.6887, 0.2946, 0.6887, 0.2883, 0.8405, 0.2816, 0.8405, 0.2816, 0.6887, 0.2883, 0.6887, 0.5332, 0.9015, 0.5272, 0.8982, 0.5221, 0.89, 0.5181, 0.8778, 0.5154, 0.8638, 0.514, 0.8487, 0.514, 0.8331, 0.5154, 0.8176, 0.5181, 0.8027, 0.5221, 0.7891, 0.5271, 0.7772, 0.5329, 0.7695, 0.5392, 0.7667, 0.546, 0.7665, 0.54, 0.9023])
me_cylinder_001.materials.append(mat_plastic_blue)
me_cylinder_001.update()
me_cube_004 = bpy.data.meshes.new('Cube.004')
me_cube_004.from_pydata([(0.0, -0.8, -0.21), (0.0, -0.8, -0.04944), (0.05, -0.8, -0.21), (0.05, -0.8, -0.04944), (0.0, -0.8, -0.04944), (0.0, -0.8, -0.21), (0.05, -0.8, -0.04944), (0.05, -0.8, -0.21), (0.0, 0.0, -0.04944), (0.0, 0.0, -0.21), (0.05, 0.0, -0.04944), (0.05, 0.0, -0.21), (-0.05, -0.8, -0.21), (-0.05, -0.8, -0.04944), (-0.05, -0.8, -0.04944), (-0.05, -0.8, -0.21), (-0.05, 0.0, -0.04944), (-0.05, 0.0, -0.21), (0.0, 0.8, -0.21), (0.0, 0.8, -0.04944), (0.05, 0.8, -0.21), (0.05, 0.8, -0.04944), (0.0, 0.8, -0.04944), (0.0, 0.8, -0.21), (0.05, 0.8, -0.04944), (0.05, 0.8, -0.21), (-0.05, 0.8, -0.21), (-0.05, 0.8, -0.04944), (-0.05, 0.8, -0.04944), (-0.05, 0.8, -0.21)], [], [(6, 10, 8, 4), (1, 4, 5, 0), (3, 6, 4, 1), (2, 7, 6, 3), (0, 5, 7, 2), (7, 11, 10, 6), (5, 9, 11, 7), (14, 4, 8, 16), (13, 1, 4, 14), (12, 13, 14, 15), (0, 12, 15, 5), (15, 14, 16, 17), (5, 15, 17, 9), (24, 22, 8, 10), (19, 18, 23, 22), (21, 19, 22, 24), (20, 21, 24, 25), (18, 20, 25, 23), (25, 24, 10, 11), (23, 25, 11, 9), (28, 16, 8, 22), (27, 28, 22, 19), (26, 29, 28, 27), (18, 23, 29, 26), (29, 17, 16, 28), (23, 9, 17, 29)])
me_cube_004.polygons.foreach_set('use_smooth', [True] * 26)
_uv = me_cube_004.uv_layers.new(name='UVMap')
_uv.uv.foreach_set('vector', [0.9732, 0.3852, 0.9732, 0.5409, 0.9829, 0.5409, 0.9829, 0.3852, 0.257, 0.3852, 0.257, 0.3852, 0.257, 0.3852, 0.257, 0.3852, 0.257, 0.3852, 0.257, 0.3852, 0.257, 0.3852, 0.257, 0.3852, 0.257, 0.3852, 0.257, 0.3852, 0.257, 0.3852, 0.257, 0.3852, 0.257, 0.3852, 0.257, 0.3852, 0.257, 0.3852, 0.257, 0.3852, 0.03124, 1.0, 0.03124, 0.8444, 1.163e-08, 0.8444, -1.224e-10, 1.0, 0.4779, 0.6887, 0.4779, 0.8444, 0.4877, 0.8444, 0.4877, 0.6887, 0.9926, 0.3852, 0.9829, 0.3852, 0.9829, 0.5409, 0.9926, 0.5409, 0.257, 0.3852, 0.257, 0.3852, 0.257, 0.3852, 0.257, 0.3852, 0.257, 0.3852, 0.257, 0.3852, 0.257, 0.3852, 0.257, 0.3852, 0.257, 0.3852, 0.257, 0.3852, 0.257, 0.3852, 0.257, 0.3852, 0.06247, 0.6887, 0.03124, 0.6887, 0.03124, 0.8444, 0.06247, 0.8444, 0.4779, 0.6887, 0.4682, 0.6887, 0.4682, 0.8444, 0.4779, 0.8444, 0.9732, 0.6965, 0.9829, 0.6965, 0.9829, 0.5409, 0.9732, 0.5409, 0.257, 0.3852, 0.257, 0.3852, 0.257, 0.3852, 0.257, 0.3852, 0.257, 0.3852, 0.257, 0.3852, 0.257, 0.3852, 0.257, 0.3852, 0.257, 0.3852, 0.257, 0.3852, 0.257, 0.3852, 0.257, 0.3852, 0.257, 0.3852, 0.257, 0.3852, 0.257, 0.3852, 0.257, 0.3852, 0.03124, 0.6887, 2.338e-08, 0.6887, 1.163e-08, 0.8444, 0.03124, 0.8444, 0.4779, 1.0, 0.4877, 1.0, 0.4877, 0.8444, 0.4779, 0.8444, 0.9926, 0.6965, 0.9926, 0.5409, 0.9829, 0.5409, 0.9829, 0.6965, 0.257, 0.3852, 0.257, 0.3852, 0.257, 0.3852, 0.257, 0.3852, 0.257, 0.3852, 0.257, 0.3852, 0.257, 0.3852, 0.257, 0.3852, 0.257, 0.3852, 0.257, 0.3852, 0.257, 0.3852, 0.257, 0.3852, 0.06247, 1.0, 0.06247, 0.8444, 0.03124, 0.8444, 0.03124, 1.0, 0.4779, 1.0, 0.4779, 0.8444, 0.4682, 0.8444, 0.4682, 1.0])
me_cube_004.materials.append(mat_wood_table_worn)
me_cube_004.update()
me_cube_005 = bpy.data.meshes.new('Cube.005')
me_cube_005.from_pydata([(-0.99, -0.99, -0.05), (-0.99, 0.99, -0.05), (0.99, -0.99, -0.05), (0.99, 0.99, -0.05), (-0.89, -0.89, -0.05), (-0.89, 0.89, -0.05), (0.89, 0.89, -0.05), (0.89, -0.89, -0.05), (-0.89, -0.89, 0.1), (-0.89, 0.89, 0.1), (0.89, 0.89, 0.1), (0.89, -0.89, 0.1), (-0.99, -0.99, 0.1), (-0.99, 0.99, 0.1), (0.99, 0.99, 0.1), (0.99, -0.99, 0.1)], [], [(4, 0, 1, 5), (5, 1, 3, 6), (6, 3, 2, 7), (7, 2, 0, 4), (8, 9, 13, 12), (9, 10, 14, 13), (10, 11, 15, 14), (11, 8, 12, 15), (0, 2, 15, 12), (3, 1, 13, 14), (7, 4, 8, 11), (5, 6, 10, 9), (2, 3, 14, 15), (1, 0, 12, 13), (6, 7, 11, 10), (4, 5, 9, 8)])
me_cube_005.polygons.foreach_set('use_smooth', [True] * 16)
_uv = me_cube_005.uv_layers.new(name='UVMap')
_uv.uv.foreach_set('vector', [0.3658, 0.01946, 0.3852, 0.0, 0.3852, 0.3852, 0.3658, 0.3658, 0.3658, 0.3658, 0.3852, 0.3852, 0.0, 0.3852, 0.01946, 0.3658, 0.01946, 0.3658, 0.0, 0.3852, 0.0, 0.0, 0.01946, 0.01946, 0.01946, 0.01946, 0.0, 0.0, 0.3852, 0.0, 0.3658, 0.01946, 0.4047, 0.01946, 0.4047, 0.3658, 0.3852, 0.3852, 0.3852, 0.0, 0.4047, 0.3658, 0.751, 0.3658, 0.7704, 0.3852, 0.3852, 0.3852, 0.751, 0.3658, 0.751, 0.01946, 0.7704, 0.0, 0.7704, 0.3852, 0.751, 0.01946, 0.4047, 0.01946, 0.3852, 0.0, 0.7704, 0.0, 0.8156, 0.3852, 0.8156, 0.7704, 0.7864, 0.7704, 0.7864, 0.3852, 0.8385, 5.325e-09, 0.8385, 0.3852, 0.8093, 0.3852, 0.8093, 3.122e-09, 0.9669, 3.423e-09, 0.9669, 0.3463, 0.9377, 0.3463, 0.9377, 1.22e-09, 0.9732, 0.3852, 0.9732, 0.7315, 0.944, 0.7315, 0.944, 0.3852, 0.8448, 0.3852, 0.8448, 0.7704, 0.8156, 0.7704, 0.8156, 0.3852, 0.8677, -4.068e-09, 0.8677, 0.3852, 0.8385, 0.3852, 0.8385, -6.271e-09, 0.944, 0.3852, 0.944, 0.7315, 0.9148, 0.7315, 0.9148, 0.3852, 0.9961, 5.627e-09, 0.9961, 0.3463, 0.9669, 0.3463, 0.9669, 3.423e-09])
me_cube_005.materials.append(mat_wood_table_worn)
me_cube_005.update()

# ---- objects
ob_cube = bpy.data.objects.new('Cube', me_cube)
ob_light = bpy.data.objects.new('Light', light_light)
ob_float_level1 = bpy.data.objects.new('Float_Level1', me_cube_001)
ob_bottom_bars_side = bpy.data.objects.new('Bottom_Bars_Side', me_cube_002)
ob_bottom_bars = bpy.data.objects.new('Bottom_Bars', me_cube_003)
ob_floaties = bpy.data.objects.new('Floaties', me_cylinder_001)
ob_bottom_bars_middle = bpy.data.objects.new('Bottom_Bars.Middle', me_cube_004)
ob_float_level1_001 = bpy.data.objects.new('Float_Level1.001', me_cube_005)

# ---- transforms, parenting, visibility, modifiers, constraints
ob_cube.location = (0.0, 0.0, 0.0)
ob_cube.lock_rotations_4d = False
ob_cube.empty_display_type = 'ARROWS'
ob_cube.lineart.crease_threshold = 0.0
ob_light.location = (2.884, -2.144, 3.049)
ob_light.rotation_euler = (0.12, -1.076, 2.376)
ob_light.lock_rotations_4d = False
ob_light.empty_display_type = 'ARROWS'
ob_light.color = (0.0, 0.0, 0.0, 0.0)
ob_light.lineart.crease_threshold = 0.0
ob_float_level1.location = (0.0, 0.0, 0.0)
_m = ob_float_level1.modifiers.new('Subdivision', 'SUBSURF')
_m.subdivision_type = 'SIMPLE'
_m.levels = 2
_m = ob_float_level1.modifiers.new('Wave', 'WAVE')
_m.use_normal = True
_m.height = 0.6493
_m.width = 0.025
_m.narrowness = 7.164
_m = ob_float_level1.modifiers.new('Bevel', 'BEVEL')
_m.width = 0.01
_m.width_pct = 0.01
_m.segments = 3
_m = ob_float_level1.modifiers.new('EdgeSplit', 'EDGE_SPLIT')
ob_bottom_bars_side.parent = ob_float_level1
ob_bottom_bars_side.location = (0.0, 0.0, 0.0)
_m = ob_bottom_bars_side.modifiers.new('Bevel', 'BEVEL')
_m.width = 0.01
_m.width_pct = 0.01
_m.segments = 3
_m = ob_bottom_bars_side.modifiers.new('EdgeSplit', 'EDGE_SPLIT')
ob_bottom_bars.parent = ob_float_level1
ob_bottom_bars.location = (0.0, 0.0, 0.0)
_m = ob_bottom_bars.modifiers.new('Bevel', 'BEVEL')
_m.width = 0.01
_m.width_pct = 0.01
_m.segments = 3
_m = ob_bottom_bars.modifiers.new('EdgeSplit', 'EDGE_SPLIT')
ob_floaties.parent = ob_float_level1
ob_floaties.location = (0.0, 0.0, 0.0)
_m = ob_floaties.modifiers.new('Bevel', 'BEVEL')
_m.width = 0.01
_m.width_pct = 0.01
_m.segments = 3
_m = ob_floaties.modifiers.new('EdgeSplit', 'EDGE_SPLIT')
ob_bottom_bars_middle.parent = ob_float_level1
ob_bottom_bars_middle.location = (0.0, 0.0, 0.0)
_m = ob_bottom_bars_middle.modifiers.new('Bevel', 'BEVEL')
_m.width = 0.01
_m.width_pct = 0.01
_m.segments = 3
_m = ob_bottom_bars_middle.modifiers.new('EdgeSplit', 'EDGE_SPLIT')
ob_float_level1_001.parent = ob_float_level1
ob_float_level1_001.location = (0.0, 0.0, 0.0)
_m = ob_float_level1_001.modifiers.new('Subdivision', 'SUBSURF')
_m.subdivision_type = 'SIMPLE'
_m.levels = 2
_m = ob_float_level1_001.modifiers.new('Wave', 'WAVE')
_m.use_normal = True
_m.falloff_radius = 2.0
_m.height = 2.0
_m.width = 0.1743
_m.narrowness = 0.8209
_m = ob_float_level1_001.modifiers.new('Bevel', 'BEVEL')
_m.width = 0.01
_m.width_pct = 0.01
_m.segments = 3
_m = ob_float_level1_001.modifiers.new('EdgeSplit', 'EDGE_SPLIT')

# ---- collection membership
col_environment.objects.link(ob_cube)
col_environment.objects.link(ob_light)
col_raft_structures.objects.link(ob_float_level1)
col_raft_structures.objects.link(ob_bottom_bars_side)
col_raft_structures.objects.link(ob_bottom_bars)
col_raft_structures.objects.link(ob_floaties)
col_raft_structures.objects.link(ob_bottom_bars_middle)
col_raft_structures.objects.link(ob_float_level1_001)
def _layer_coll(name, lc=None):
    lc = lc or bpy.context.view_layer.layer_collection
    for c in lc.children:
        if c.name == name: return c
        r = _layer_coll(name, c)
        if r: return r
_layer_coll('Environment').exclude = True

# ---- scene / render settings (as saved in the file)
scene.frame_start = 1; scene.frame_end = 250; scene.frame_set(48)
scene.render.engine = 'BLENDER_EEVEE_NEXT'
scene.eevee.use_raytracing = True
bpy.context.view_layer.update()

# ---- added for rendering (the .blend has no active camera): camera
cam_auto = bpy.data.cameras.new('AutoCamera')
cam_auto.lens = 50.0
cam_auto.sensor_width = 36.0
cam_auto.clip_end = 1000.0
ob_auto_camera = bpy.data.objects.new('AutoCamera', cam_auto)
scene.collection.objects.link(ob_auto_camera)
ob_auto_camera.location = (2.78379, -3.34055, 2.22704)
ob_auto_camera.rotation_euler = (1.09748, -7.21219e-08, 0.694738)
scene.camera = ob_auto_camera
bpy.context.view_layer.update()
